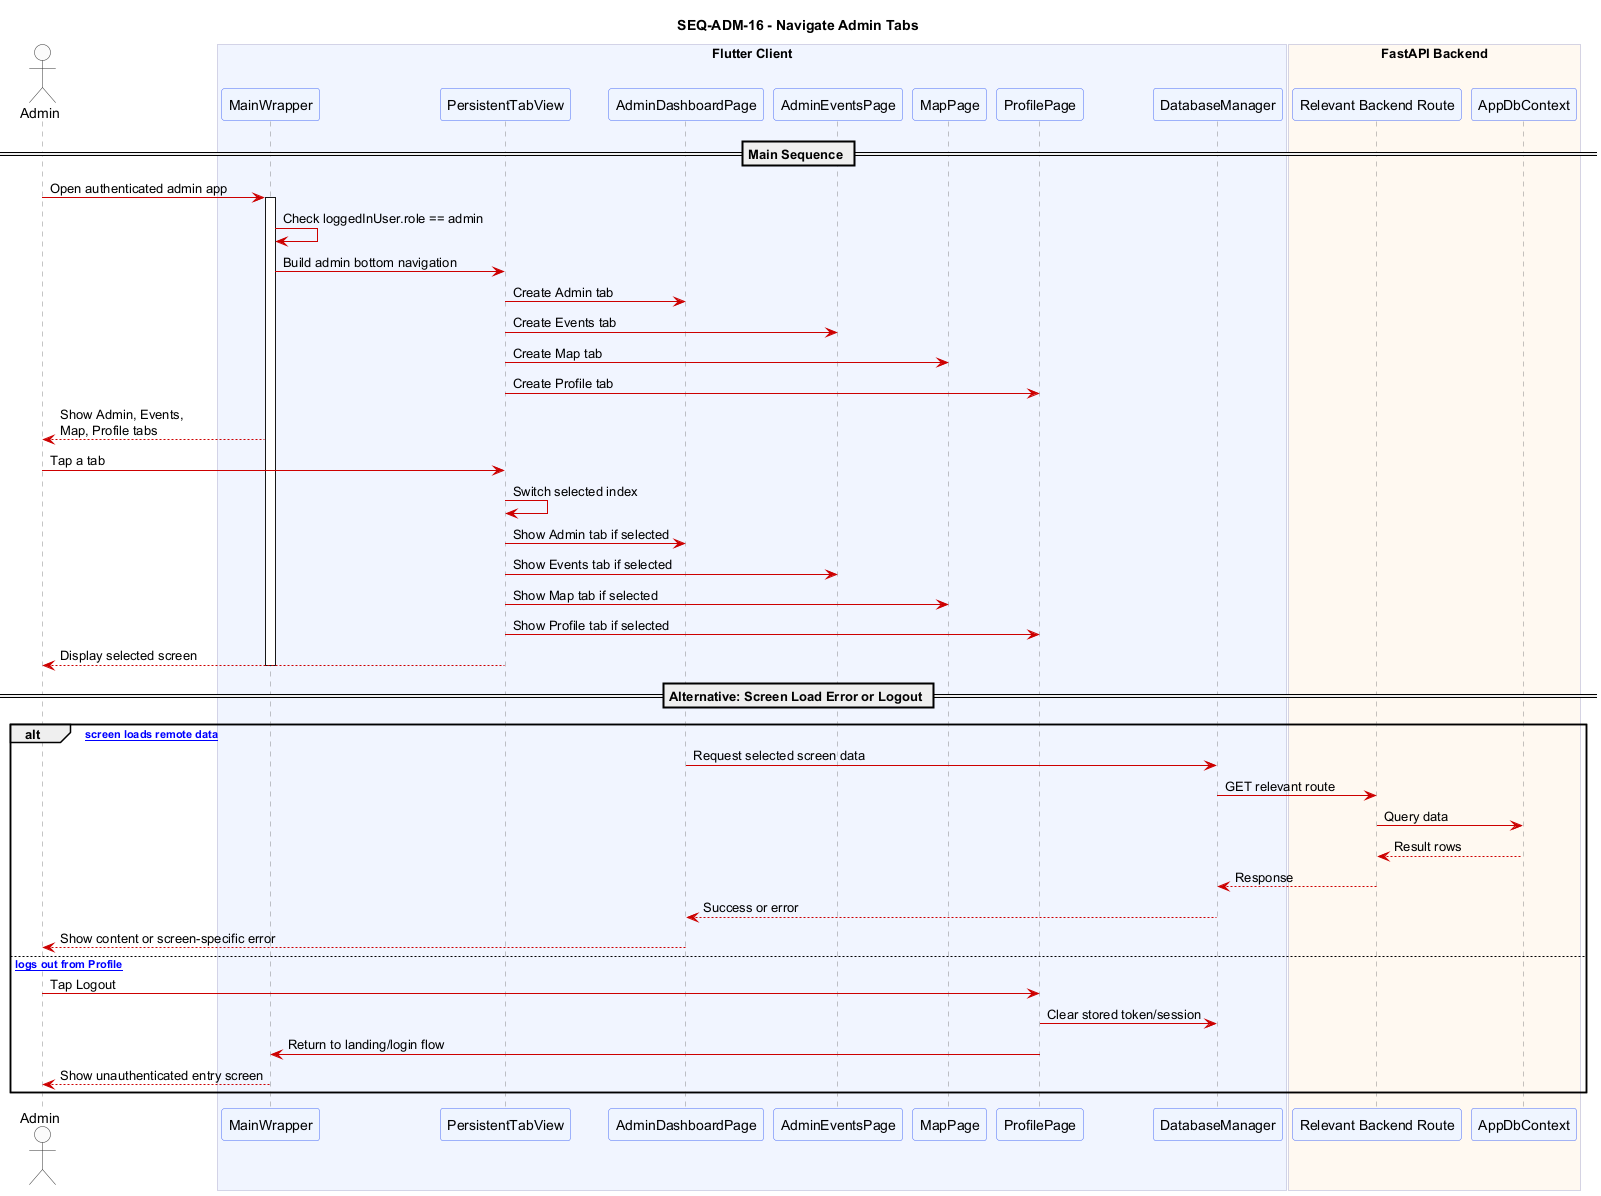

The diagram above was rendered by PlantUML. Its source (embedded in the PNG):
@startuml SEQ_ADM_16_navigate_admin_tabs
title SEQ-ADM-16 - Navigate Admin Tabs

skinparam sequence {
  ArrowColor #CC0000
  ActorBorderColor #333333
  ActorBackgroundColor #FAFAFA
  ParticipantBackgroundColor #EEF4FF
  ParticipantBorderColor #4A6CF7
  LifeLineBorderColor #888888
  BoxBackgroundColor #F5F5FF
  BoxBorderColor #AAAACC
  NoteBackgroundColor #FFFDE7
  NoteBorderColor #E6A817
}
skinparam shadowing false

actor "Admin" as Admin

box "Flutter Client" #F0F4FF
  participant "MainWrapper" as MW
  participant "PersistentTabView" as PTV
  participant "AdminDashboardPage" as ADP
  participant "AdminEventsPage" as AEP
  participant "MapPage" as MP
  participant "ProfilePage" as Profile
  participant "DatabaseManager" as DM
end box

box "FastAPI Backend" #FFF8F0
  participant "Relevant Backend Route" as API
  participant "AppDbContext" as DB
end box

== Main Sequence ==

Admin -> MW : Open authenticated admin app
activate MW
MW -> MW : Check loggedInUser.role == admin
MW -> PTV : Build admin bottom navigation
PTV -> ADP : Create Admin tab
PTV -> AEP : Create Events tab
PTV -> MP : Create Map tab
PTV -> Profile : Create Profile tab
MW --> Admin : Show Admin, Events,\nMap, Profile tabs
Admin -> PTV : Tap a tab
PTV -> PTV : Switch selected index
PTV -> ADP : Show Admin tab if selected
PTV -> AEP : Show Events tab if selected
PTV -> MP : Show Map tab if selected
PTV -> Profile : Show Profile tab if selected
PTV --> Admin : Display selected screen
deactivate MW

== Alternative: Screen Load Error or Logout ==

alt [Selected screen loads remote data]
  ADP -> DM : Request selected screen data
  DM -> API : GET relevant route
  API -> DB : Query data
  DB --> API : Result rows
  API --> DM : Response
  DM --> ADP : Success or error
  ADP --> Admin : Show content or screen-specific error
else [Admin logs out from Profile]
  Admin -> Profile : Tap Logout
  Profile -> DM : Clear stored token/session
  Profile -> MW : Return to landing/login flow
  MW --> Admin : Show unauthenticated entry screen
end

@enduml